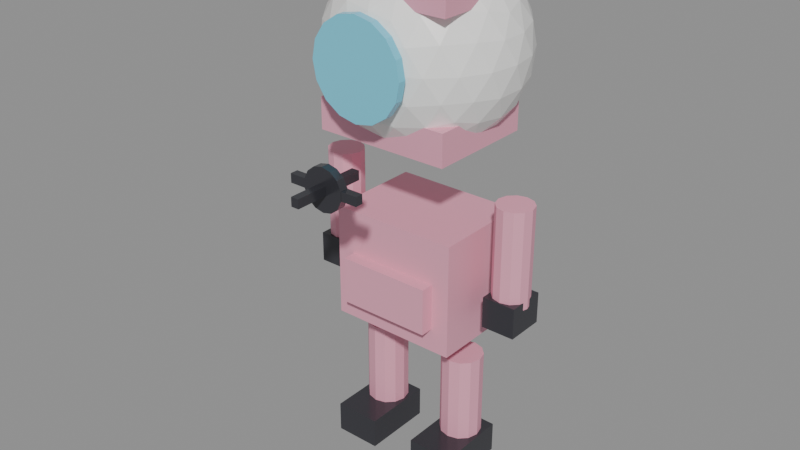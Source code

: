 # Source: eyeball-creature.blend  (saved by Blender 5.2.44; exported with 4.5.12 LTS)
import bpy
from mathutils import Matrix  # noqa: F401  (used for matrix-valued properties, if any)

bpy.ops.wm.read_factory_settings(use_empty=True)
scene = bpy.context.scene
scene.name = 'Scene'

# ---- materials (node trees are filled in below, after node groups)
mat_mat_white = bpy.data.materials.new('MAT_White')
mat_mat_accent = bpy.data.materials.new('MAT_Accent')
mat_mat_dark = bpy.data.materials.new('MAT_Dark')
mat_mat_body = bpy.data.materials.new('MAT_Body')

# ---- material node trees
mat_mat_white.use_nodes = True; mat_mat_white.node_tree.nodes.clear()
_N = mat_mat_white.node_tree.nodes; _L = mat_mat_white.node_tree.links
n0 = _N.new('ShaderNodeBsdfPrincipled'); n0.name = 'Principled BSDF'; n0.location = (-200, 100)
n0.inputs[0].default_value = (0.95, 0.95, 0.93, 1.0)
n0.inputs[1].default_value = 0.05
n0.inputs[2].default_value = 0.2
n0.inputs[10].default_value = 0.005
n1 = _N.new('ShaderNodeOutputMaterial'); n1.name = 'Material Output'; n1.location = (200, 100)
_L.new(n0.outputs[0], n1.inputs[0])
n1.is_active_output = True
mat_mat_accent.use_nodes = True; mat_mat_accent.node_tree.nodes.clear()
_N = mat_mat_accent.node_tree.nodes; _L = mat_mat_accent.node_tree.links
n0 = _N.new('ShaderNodeBsdfPrincipled'); n0.name = 'Principled BSDF'; n0.location = (-200, 100)
n0.inputs[0].default_value = (0.18, 0.68, 0.88, 1.0)
n0.inputs[1].default_value = 0.1
n0.inputs[2].default_value = 0.3
n0.inputs[10].default_value = 0.005
n1 = _N.new('ShaderNodeOutputMaterial'); n1.name = 'Material Output'; n1.location = (200, 100)
_L.new(n0.outputs[0], n1.inputs[0])
n1.is_active_output = True
mat_mat_dark.use_nodes = True; mat_mat_dark.node_tree.nodes.clear()
_N = mat_mat_dark.node_tree.nodes; _L = mat_mat_dark.node_tree.links
n0 = _N.new('ShaderNodeBsdfPrincipled'); n0.name = 'Principled BSDF'; n0.location = (-200, 100)
n0.inputs[0].default_value = (0.05, 0.05, 0.06, 1.0)
n0.inputs[1].default_value = 0.3
n0.inputs[2].default_value = 0.2
n0.inputs[10].default_value = 0.005
n1 = _N.new('ShaderNodeOutputMaterial'); n1.name = 'Material Output'; n1.location = (200, 100)
_L.new(n0.outputs[0], n1.inputs[0])
n1.is_active_output = True
mat_mat_body.use_nodes = True; mat_mat_body.node_tree.nodes.clear()
_N = mat_mat_body.node_tree.nodes; _L = mat_mat_body.node_tree.links
n0 = _N.new('ShaderNodeBsdfPrincipled'); n0.name = 'Principled BSDF'; n0.location = (-200, 100)
n0.inputs[0].default_value = (0.82, 0.36, 0.48, 1.0)
n0.inputs[1].default_value = 0.05
n0.inputs[2].default_value = 0.6
n0.inputs[10].default_value = 0.005
n1 = _N.new('ShaderNodeOutputMaterial'); n1.name = 'Material Output'; n1.location = (200, 100)
_L.new(n0.outputs[0], n1.inputs[0])
n1.is_active_output = True

# ---- meshes
me_eyesclera_mesh = bpy.data.meshes.new('EyeSclera_mesh')
me_eyesclera_mesh.from_pydata([(0.0, 0.0, -0.36), (0.2605, -0.1893, -0.161), (-0.0995, -0.3062, -0.161), (-0.322, 0.0, -0.161), (-0.0995, 0.3062, -0.161), (0.2605, 0.1893, -0.161), (0.0995, -0.3062, 0.161), (-0.2605, -0.1893, 0.161), (-0.2605, 0.1893, 0.161), (0.0995, 0.3062, 0.161), (0.322, 0.0, 0.161), (0.0, 0.0, 0.36), (-0.08382, -0.258, -0.2367), (-0.05848, -0.18, -0.3062), (-0.02794, -0.08599, -0.3485), (0.07315, -0.05314, -0.3485), (0.1531, -0.1112, -0.3062), (0.2194, -0.1594, -0.2367), (0.1915, -0.2454, -0.1808), (0.09463, -0.2912, -0.1893), (-0.01067, -0.3111, -0.1808), (0.2926, 0.1063, -0.1808), (0.3062, -8.759e-09, -0.1893), (0.2926, -0.1063, -0.1808), (0.07315, 0.05314, -0.3485), (0.1531, 0.1112, -0.3062), (0.2194, 0.1594, -0.2367), (-0.2712, 0.0, -0.2367), (-0.1893, 0.0, -0.3062), (-0.09041, 0.0, -0.3485), (-0.1742, -0.258, -0.1808), (-0.2477, -0.18, -0.1893), (-0.2992, -0.08599, -0.1808), (-0.08382, 0.258, -0.2367), (-0.05848, 0.18, -0.3062), (-0.02794, 0.08599, -0.3485), (-0.2992, 0.08599, -0.1808), (-0.2477, 0.18, -0.1893), (-0.1742, 0.258, -0.1808), (-0.01067, 0.3111, -0.1808), (0.09463, 0.2912, -0.1893), (0.1915, 0.2454, -0.1808), (0.3444, -0.05314, 0.09041), (0.3424, -0.1112, -8.759e-09), (0.3099, -0.1594, -0.09041), (0.3099, 0.1594, -0.09041), (0.3424, 0.1112, 8.759e-09), (0.3444, 0.05314, 0.09041), (0.05588, -0.344, 0.09041), (-4.379e-09, -0.36, -8.759e-09), (-0.05588, -0.344, -0.09041), (0.2474, -0.2454, -0.09041), (0.2116, -0.2912, 8.759e-09), (0.157, -0.3111, 0.09041), (-0.3099, -0.1594, 0.09041), (-0.3424, -0.1112, -8.759e-09), (-0.3444, -0.05314, -0.09041), (-0.157, -0.3111, -0.09041), (-0.2116, -0.2912, 8.759e-09), (-0.2474, -0.2454, 0.09041), (-0.2474, 0.2454, 0.09041), (-0.2116, 0.2912, -8.759e-09), (-0.157, 0.3111, -0.09041), (-0.3444, 0.05314, -0.09041), (-0.3424, 0.1112, 8.759e-09), (-0.3099, 0.1594, 0.09041), (0.157, 0.3111, 0.09041), (0.2116, 0.2912, -8.759e-09), (0.2474, 0.2454, -0.09041), (-0.05588, 0.344, -0.09041), (4.379e-09, 0.36, 8.759e-09), (0.05588, 0.344, 0.09041), (0.2992, -0.08599, 0.1808), (0.2477, -0.18, 0.1893), (0.1742, -0.258, 0.1808), (0.01067, -0.3111, 0.1808), (-0.09463, -0.2912, 0.1893), (-0.1915, -0.2454, 0.1808), (-0.2926, -0.1063, 0.1808), (-0.3062, 8.759e-09, 0.1893), (-0.2926, 0.1063, 0.1808), (-0.1915, 0.2454, 0.1808), (-0.09463, 0.2912, 0.1893), (0.01067, 0.3111, 0.1808), (0.1742, 0.258, 0.1808), (0.2477, 0.18, 0.1893), (0.2992, 0.08599, 0.1808), (0.02794, -0.08599, 0.3485), (0.05848, -0.18, 0.3062), (0.08382, -0.258, 0.2367), (0.2712, 0.0, 0.2367), (0.1893, 0.0, 0.3062), (0.09041, 0.0, 0.3485), (-0.07315, -0.05314, 0.3485), (-0.1531, -0.1112, 0.3062), (-0.2194, -0.1594, 0.2367), (-0.07315, 0.05314, 0.3485), (-0.1531, 0.1112, 0.3062), (-0.2194, 0.1594, 0.2367), (0.02794, 0.08599, 0.3485), (0.05848, 0.18, 0.3062), (0.08382, 0.258, 0.2367), (0.1302, 0.09463, 0.322), (0.2297, 0.09463, 0.2605), (0.161, 0.1893, 0.2605), (-0.04975, 0.1531, 0.322), (-0.019, 0.2477, 0.2605), (-0.1302, 0.2116, 0.2605), (-0.161, 0.0, 0.322), (-0.2415, 0.05848, 0.2605), (-0.2415, -0.05848, 0.2605), (-0.04975, -0.1531, 0.322), (-0.1302, -0.2116, 0.2605), (-0.019, -0.2477, 0.2605), (0.1302, -0.09463, 0.322), (0.161, -0.1893, 0.2605), (0.2297, -0.09463, 0.2605), (0.3102, 0.1531, 0.0995), (0.2912, 0.2116, -8.2e-09), (0.2415, 0.2477, 0.0995), (-0.04975, 0.3424, 0.0995), (-0.1112, 0.3424, -1.64e-07), (-0.161, 0.3062, 0.0995), (-0.341, 0.05848, 0.0995), (-0.36, -1.353e-07, 2.214e-07), (-0.341, -0.05848, 0.0995), (-0.161, -0.3062, 0.0995), (-0.1112, -0.3424, -2.87e-07), (-0.04975, -0.3424, 0.0995), (0.2415, -0.2477, 0.0995), (0.2912, -0.2116, -6.888e-07), (0.3102, -0.1531, 0.0995), (0.1112, 0.3424, -1.307e-14), (0.161, 0.3062, -0.0995), (0.04975, 0.3424, -0.0995), (-0.2912, 0.2116, -3.922e-14), (-0.2415, 0.2477, -0.0995), (-0.3102, 0.1531, -0.0995), (-0.2912, -0.2116, 4.016e-14), (-0.3102, -0.1531, -0.0995), (-0.2415, -0.2477, -0.0995), (0.1112, -0.3424, 1.401e-14), (0.04975, -0.3424, -0.0995), (0.161, -0.3062, -0.0995), (0.36, 0.0, 0.0), (0.341, -0.05848, -0.0995), (0.341, 0.05848, -0.0995), (0.1302, 0.2116, -0.2605), (0.04975, 0.1531, -0.322), (0.019, 0.2477, -0.2605), (-0.161, 0.1893, -0.2605), (-0.1302, 0.09463, -0.322), (-0.2298, 0.09463, -0.2605), (-0.2298, -0.09463, -0.2605), (-0.1302, -0.09463, -0.322), (-0.161, -0.1893, -0.2605), (0.2415, 0.05848, -0.2605), (0.2415, -0.05848, -0.2605), (0.161, -2.665e-07, -0.322), (0.019, -0.2477, -0.2605), (0.04975, -0.1531, -0.322), (0.1302, -0.2116, -0.2605)], [], [(0, 15, 14), (1, 17, 23), (0, 14, 29), (0, 29, 35), (0, 35, 24), (1, 23, 44), (2, 20, 50), (3, 32, 56), (4, 38, 62), (5, 41, 68), (1, 44, 51), (2, 50, 57), (3, 56, 63), (4, 62, 69), (5, 68, 45), (6, 74, 89), (7, 77, 95), (8, 80, 98), (9, 83, 101), (10, 86, 90), (92, 99, 11), (91, 102, 92), (90, 103, 91), (92, 102, 99), (102, 100, 99), (91, 103, 102), (103, 104, 102), (102, 104, 100), (104, 101, 100), (90, 86, 103), (86, 85, 103), (103, 85, 104), (85, 84, 104), (104, 84, 101), (84, 9, 101), (99, 96, 11), (100, 105, 99), (101, 106, 100), (99, 105, 96), (105, 97, 96), (100, 106, 105), (106, 107, 105), (105, 107, 97), (107, 98, 97), (101, 83, 106), (83, 82, 106), (106, 82, 107), (82, 81, 107), (107, 81, 98), (81, 8, 98), (96, 93, 11), (97, 108, 96), (98, 109, 97), (96, 108, 93), (108, 94, 93), (97, 109, 108), (109, 110, 108), (108, 110, 94), (110, 95, 94), (98, 80, 109), (80, 79, 109), (109, 79, 110), (79, 78, 110), (110, 78, 95), (78, 7, 95), (93, 87, 11), (94, 111, 93), (95, 112, 94), (93, 111, 87), (111, 88, 87), (94, 112, 111), (112, 113, 111), (111, 113, 88), (113, 89, 88), (95, 77, 112), (77, 76, 112), (112, 76, 113), (76, 75, 113), (113, 75, 89), (75, 6, 89), (87, 92, 11), (88, 114, 87), (89, 115, 88), (87, 114, 92), (114, 91, 92), (88, 115, 114), (115, 116, 114), (114, 116, 91), (116, 90, 91), (89, 74, 115), (74, 73, 115), (115, 73, 116), (73, 72, 116), (116, 72, 90), (72, 10, 90), (47, 86, 10), (46, 117, 47), (45, 118, 46), (47, 117, 86), (117, 85, 86), (46, 118, 117), (118, 119, 117), (117, 119, 85), (119, 84, 85), (45, 68, 118), (68, 67, 118), (118, 67, 119), (67, 66, 119), (119, 66, 84), (66, 9, 84), (71, 83, 9), (70, 120, 71), (69, 121, 70), (71, 120, 83), (120, 82, 83), (70, 121, 120), (121, 122, 120), (120, 122, 82), (122, 81, 82), (69, 62, 121), (62, 61, 121), (121, 61, 122), (61, 60, 122), (122, 60, 81), (60, 8, 81), (65, 80, 8), (64, 123, 65), (63, 124, 64), (65, 123, 80), (123, 79, 80), (64, 124, 123), (124, 125, 123), (123, 125, 79), (125, 78, 79), (63, 56, 124), (56, 55, 124), (124, 55, 125), (55, 54, 125), (125, 54, 78), (54, 7, 78), (59, 77, 7), (58, 126, 59), (57, 127, 58), (59, 126, 77), (126, 76, 77), (58, 127, 126), (127, 128, 126), (126, 128, 76), (128, 75, 76), (57, 50, 127), (50, 49, 127), (127, 49, 128), (49, 48, 128), (128, 48, 75), (48, 6, 75), (53, 74, 6), (52, 129, 53), (51, 130, 52), (53, 129, 74), (129, 73, 74), (52, 130, 129), (130, 131, 129), (129, 131, 73), (131, 72, 73), (51, 44, 130), (44, 43, 130), (130, 43, 131), (43, 42, 131), (131, 42, 72), (42, 10, 72), (66, 71, 9), (67, 132, 66), (68, 133, 67), (66, 132, 71), (132, 70, 71), (67, 133, 132), (133, 134, 132), (132, 134, 70), (134, 69, 70), (68, 41, 133), (41, 40, 133), (133, 40, 134), (40, 39, 134), (134, 39, 69), (39, 4, 69), (60, 65, 8), (61, 135, 60), (62, 136, 61), (60, 135, 65), (135, 64, 65), (61, 136, 135), (136, 137, 135), (135, 137, 64), (137, 63, 64), (62, 38, 136), (38, 37, 136), (136, 37, 137), (37, 36, 137), (137, 36, 63), (36, 3, 63), (54, 59, 7), (55, 138, 54), (56, 139, 55), (54, 138, 59), (138, 58, 59), (55, 139, 138), (139, 140, 138), (138, 140, 58), (140, 57, 58), (56, 32, 139), (32, 31, 139), (139, 31, 140), (31, 30, 140), (140, 30, 57), (30, 2, 57), (48, 53, 6), (49, 141, 48), (50, 142, 49), (48, 141, 53), (141, 52, 53), (49, 142, 141), (142, 143, 141), (141, 143, 52), (143, 51, 52), (50, 20, 142), (20, 19, 142), (142, 19, 143), (19, 18, 143), (143, 18, 51), (18, 1, 51), (42, 47, 10), (43, 144, 42), (44, 145, 43), (42, 144, 47), (144, 46, 47), (43, 145, 144), (145, 146, 144), (144, 146, 46), (146, 45, 46), (44, 23, 145), (23, 22, 145), (145, 22, 146), (22, 21, 146), (146, 21, 45), (21, 5, 45), (26, 41, 5), (25, 147, 26), (24, 148, 25), (26, 147, 41), (147, 40, 41), (25, 148, 147), (148, 149, 147), (147, 149, 40), (149, 39, 40), (24, 35, 148), (35, 34, 148), (148, 34, 149), (34, 33, 149), (149, 33, 39), (33, 4, 39), (33, 38, 4), (34, 150, 33), (35, 151, 34), (33, 150, 38), (150, 37, 38), (34, 151, 150), (151, 152, 150), (150, 152, 37), (152, 36, 37), (35, 29, 151), (29, 28, 151), (151, 28, 152), (28, 27, 152), (152, 27, 36), (27, 3, 36), (27, 32, 3), (28, 153, 27), (29, 154, 28), (27, 153, 32), (153, 31, 32), (28, 154, 153), (154, 155, 153), (153, 155, 31), (155, 30, 31), (29, 14, 154), (14, 13, 154), (154, 13, 155), (13, 12, 155), (155, 12, 30), (12, 2, 30), (21, 26, 5), (22, 156, 21), (23, 157, 22), (21, 156, 26), (156, 25, 26), (22, 157, 156), (157, 158, 156), (156, 158, 25), (158, 24, 25), (23, 17, 157), (17, 16, 157), (157, 16, 158), (16, 15, 158), (158, 15, 24), (15, 0, 24), (12, 20, 2), (13, 159, 12), (14, 160, 13), (12, 159, 20), (159, 19, 20), (13, 160, 159), (160, 161, 159), (159, 161, 19), (161, 18, 19), (14, 15, 160), (15, 16, 160), (160, 16, 161), (16, 17, 161), (161, 17, 18), (17, 1, 18)])
me_eyesclera_mesh.materials.append(mat_mat_white)
me_eyesclera_mesh.update()
me_fx_spin_iris_mesh = bpy.data.meshes.new('FX_Spin_Iris_mesh')
me_fx_spin_iris_mesh.from_pydata([(0.0, 0.18, -0.015), (0.0, 0.18, 0.015), (0.06888, 0.1663, -0.015), (0.06888, 0.1663, 0.015), (0.1273, 0.1273, -0.015), (0.1273, 0.1273, 0.015), (0.1663, 0.06888, -0.015), (0.1663, 0.06888, 0.015), (0.18, 0.0, -0.015), (0.18, 0.0, 0.015), (0.1663, -0.06888, -0.015), (0.1663, -0.06888, 0.015), (0.1273, -0.1273, -0.015), (0.1273, -0.1273, 0.015), (0.06888, -0.1663, -0.015), (0.06888, -0.1663, 0.015), (0.0, -0.18, -0.015), (0.0, -0.18, 0.015), (-0.06888, -0.1663, -0.015), (-0.06888, -0.1663, 0.015), (-0.1273, -0.1273, -0.015), (-0.1273, -0.1273, 0.015), (-0.1663, -0.06888, -0.015), (-0.1663, -0.06888, 0.015), (-0.18, 0.0, -0.015), (-0.18, 0.0, 0.015), (-0.1663, 0.06888, -0.015), (-0.1663, 0.06888, 0.015), (-0.1273, 0.1273, -0.015), (-0.1273, 0.1273, 0.015), (-0.06888, 0.1663, -0.015), (-0.06888, 0.1663, 0.015)], [], [(0, 1, 3, 2), (2, 3, 5, 4), (4, 5, 7, 6), (6, 7, 9, 8), (8, 9, 11, 10), (10, 11, 13, 12), (12, 13, 15, 14), (14, 15, 17, 16), (16, 17, 19, 18), (18, 19, 21, 20), (20, 21, 23, 22), (22, 23, 25, 24), (24, 25, 27, 26), (26, 27, 29, 28), (3, 1, 31, 29, 27, 25, 23, 21, 19, 17, 15, 13, 11, 9, 7, 5), (28, 29, 31, 30), (30, 31, 1, 0), (0, 2, 4, 6, 8, 10, 12, 14, 16, 18, 20, 22, 24, 26, 28, 30)])
me_fx_spin_iris_mesh.materials.append(mat_mat_accent)
me_fx_spin_iris_mesh.update()
me_eyepupil_mesh = bpy.data.meshes.new('EyePupil_mesh')
me_eyepupil_mesh.from_pydata([(0.0, 0.08, -0.016), (0.0, 0.08, 0.016), (0.03471, 0.07208, -0.016), (0.03471, 0.07208, 0.016), (0.06255, 0.04988, -0.016), (0.06255, 0.04988, 0.016), (0.07799, 0.0178, -0.016), (0.07799, 0.0178, 0.016), (0.07799, -0.0178, -0.016), (0.07799, -0.0178, 0.016), (0.06255, -0.04988, -0.016), (0.06255, -0.04988, 0.016), (0.03471, -0.07208, -0.016), (0.03471, -0.07208, 0.016), (0.0, -0.08, -0.016), (0.0, -0.08, 0.016), (-0.03471, -0.07208, -0.016), (-0.03471, -0.07208, 0.016), (-0.06255, -0.04988, -0.016), (-0.06255, -0.04988, 0.016), (-0.07799, -0.0178, -0.016), (-0.07799, -0.0178, 0.016), (-0.07799, 0.0178, -0.016), (-0.07799, 0.0178, 0.016), (-0.06255, 0.04988, -0.016), (-0.06255, 0.04988, 0.016), (-0.03471, 0.07208, -0.016), (-0.03471, 0.07208, 0.016)], [], [(0, 1, 3, 2), (2, 3, 5, 4), (4, 5, 7, 6), (6, 7, 9, 8), (8, 9, 11, 10), (10, 11, 13, 12), (12, 13, 15, 14), (14, 15, 17, 16), (16, 17, 19, 18), (18, 19, 21, 20), (20, 21, 23, 22), (22, 23, 25, 24), (3, 1, 27, 25, 23, 21, 19, 17, 15, 13, 11, 9, 7, 5), (24, 25, 27, 26), (26, 27, 1, 0), (0, 2, 4, 6, 8, 10, 12, 14, 16, 18, 20, 22, 24, 26)])
me_eyepupil_mesh.materials.append(mat_mat_dark)
me_eyepupil_mesh.update()
me_irisspoke1_mesh = bpy.data.meshes.new('IrisSpoke1_mesh')
me_irisspoke1_mesh.from_pydata([(-0.015, -0.017, -0.14), (-0.015, -0.017, 0.14), (-0.015, 0.017, -0.14), (-0.015, 0.017, 0.14), (0.015, -0.017, -0.14), (0.015, -0.017, 0.14), (0.015, 0.017, -0.14), (0.015, 0.017, 0.14)], [], [(0, 1, 3, 2), (2, 3, 7, 6), (6, 7, 5, 4), (4, 5, 1, 0), (2, 6, 4, 0), (7, 3, 1, 5)])
me_irisspoke1_mesh.materials.append(mat_mat_dark)
me_irisspoke1_mesh.update()
me_irisspoke2_mesh = bpy.data.meshes.new('IrisSpoke2_mesh')
me_irisspoke2_mesh.from_pydata([(-0.14, -0.017, -0.015), (-0.14, -0.017, 0.015), (-0.14, 0.017, -0.015), (-0.14, 0.017, 0.015), (0.14, -0.017, -0.015), (0.14, -0.017, 0.015), (0.14, 0.017, -0.015), (0.14, 0.017, 0.015)], [], [(0, 1, 3, 2), (2, 3, 7, 6), (6, 7, 5, 4), (4, 5, 1, 0), (2, 6, 4, 0), (7, 3, 1, 5)])
me_irisspoke2_mesh.materials.append(mat_mat_dark)
me_irisspoke2_mesh.update()
me_eyelidupper_mesh = bpy.data.meshes.new('EyelidUpper_mesh')
me_eyelidupper_mesh.from_pydata([(-0.27, -0.22, -0.07), (-0.27, -0.22, 0.07), (-0.27, 0.22, -0.07), (-0.27, 0.22, 0.07), (0.27, -0.22, -0.07), (0.27, -0.22, 0.07), (0.27, 0.22, -0.07), (0.27, 0.22, 0.07)], [], [(0, 1, 3, 2), (2, 3, 7, 6), (6, 7, 5, 4), (4, 5, 1, 0), (2, 6, 4, 0), (7, 3, 1, 5)])
me_eyelidupper_mesh.materials.append(mat_mat_body)
me_eyelidupper_mesh.update()
me_eyelidlower_mesh = bpy.data.meshes.new('EyelidLower_mesh')
me_eyelidlower_mesh.from_pydata([(-0.26, -0.21, -0.06), (-0.26, -0.21, 0.06), (-0.26, 0.21, -0.06), (-0.26, 0.21, 0.06), (0.26, -0.21, -0.06), (0.26, -0.21, 0.06), (0.26, 0.21, -0.06), (0.26, 0.21, 0.06)], [], [(0, 1, 3, 2), (2, 3, 7, 6), (6, 7, 5, 4), (4, 5, 1, 0), (2, 6, 4, 0), (7, 3, 1, 5)])
me_eyelidlower_mesh.materials.append(mat_mat_body)
me_eyelidlower_mesh.update()
me_monstertorso_mesh = bpy.data.meshes.new('MonsterTorso_mesh')
me_monstertorso_mesh.from_pydata([(-0.25, -0.19, -0.22), (-0.25, -0.19, 0.22), (-0.25, 0.19, -0.22), (-0.25, 0.19, 0.22), (0.25, -0.19, -0.22), (0.25, -0.19, 0.22), (0.25, 0.19, -0.22), (0.25, 0.19, 0.22)], [], [(0, 1, 3, 2), (2, 3, 7, 6), (6, 7, 5, 4), (4, 5, 1, 0), (2, 6, 4, 0), (7, 3, 1, 5)])
me_monstertorso_mesh.materials.append(mat_mat_body)
me_monstertorso_mesh.update()
me_bellyfold_mesh = bpy.data.meshes.new('BellyFold_mesh')
me_bellyfold_mesh.from_pydata([(-0.18, -0.06, -0.09), (-0.18, -0.06, 0.09), (-0.18, 0.06, -0.09), (-0.18, 0.06, 0.09), (0.18, -0.06, -0.09), (0.18, -0.06, 0.09), (0.18, 0.06, -0.09), (0.18, 0.06, 0.09)], [], [(0, 1, 3, 2), (2, 3, 7, 6), (6, 7, 5, 4), (4, 5, 1, 0), (2, 6, 4, 0), (7, 3, 1, 5)])
me_bellyfold_mesh.materials.append(mat_mat_body)
me_bellyfold_mesh.update()
me_arm_l_mesh = bpy.data.meshes.new('Arm_L_mesh')
me_arm_l_mesh.from_pydata([(0.0, 0.07, -0.19), (0.0, 0.07, 0.19), (0.035, 0.06062, -0.19), (0.035, 0.06062, 0.19), (0.06062, 0.035, -0.19), (0.06062, 0.035, 0.19), (0.07, 0.0, -0.19), (0.07, 0.0, 0.19), (0.06062, -0.035, -0.19), (0.06062, -0.035, 0.19), (0.035, -0.06062, -0.19), (0.035, -0.06062, 0.19), (0.0, -0.07, -0.19), (0.0, -0.07, 0.19), (-0.035, -0.06062, -0.19), (-0.035, -0.06062, 0.19), (-0.06062, -0.035, -0.19), (-0.06062, -0.035, 0.19), (-0.07, 0.0, -0.19), (-0.07, 0.0, 0.19), (-0.06062, 0.035, -0.19), (-0.06062, 0.035, 0.19), (-0.035, 0.06062, -0.19), (-0.035, 0.06062, 0.19)], [], [(0, 1, 3, 2), (2, 3, 5, 4), (4, 5, 7, 6), (6, 7, 9, 8), (8, 9, 11, 10), (10, 11, 13, 12), (12, 13, 15, 14), (14, 15, 17, 16), (16, 17, 19, 18), (18, 19, 21, 20), (3, 1, 23, 21, 19, 17, 15, 13, 11, 9, 7, 5), (20, 21, 23, 22), (22, 23, 1, 0), (0, 2, 4, 6, 8, 10, 12, 14, 16, 18, 20, 22)])
me_arm_l_mesh.materials.append(mat_mat_body)
me_arm_l_mesh.update()
me_claws_l_mesh = bpy.data.meshes.new('Claws_L_mesh')
me_claws_l_mesh.from_pydata([(-0.065, -0.075, -0.06), (-0.065, -0.075, 0.06), (-0.065, 0.075, -0.06), (-0.065, 0.075, 0.06), (0.065, -0.075, -0.06), (0.065, -0.075, 0.06), (0.065, 0.075, -0.06), (0.065, 0.075, 0.06)], [], [(0, 1, 3, 2), (2, 3, 7, 6), (6, 7, 5, 4), (4, 5, 1, 0), (2, 6, 4, 0), (7, 3, 1, 5)])
me_claws_l_mesh.materials.append(mat_mat_dark)
me_claws_l_mesh.update()
me_arm_r_mesh = bpy.data.meshes.new('Arm_R_mesh')
me_arm_r_mesh.from_pydata([(0.0, 0.07, -0.19), (0.0, 0.07, 0.19), (0.035, 0.06062, -0.19), (0.035, 0.06062, 0.19), (0.06062, 0.035, -0.19), (0.06062, 0.035, 0.19), (0.07, 0.0, -0.19), (0.07, 0.0, 0.19), (0.06062, -0.035, -0.19), (0.06062, -0.035, 0.19), (0.035, -0.06062, -0.19), (0.035, -0.06062, 0.19), (0.0, -0.07, -0.19), (0.0, -0.07, 0.19), (-0.035, -0.06062, -0.19), (-0.035, -0.06062, 0.19), (-0.06062, -0.035, -0.19), (-0.06062, -0.035, 0.19), (-0.07, 0.0, -0.19), (-0.07, 0.0, 0.19), (-0.06062, 0.035, -0.19), (-0.06062, 0.035, 0.19), (-0.035, 0.06062, -0.19), (-0.035, 0.06062, 0.19)], [], [(0, 1, 3, 2), (2, 3, 5, 4), (4, 5, 7, 6), (6, 7, 9, 8), (8, 9, 11, 10), (10, 11, 13, 12), (12, 13, 15, 14), (14, 15, 17, 16), (16, 17, 19, 18), (18, 19, 21, 20), (3, 1, 23, 21, 19, 17, 15, 13, 11, 9, 7, 5), (20, 21, 23, 22), (22, 23, 1, 0), (0, 2, 4, 6, 8, 10, 12, 14, 16, 18, 20, 22)])
me_arm_r_mesh.materials.append(mat_mat_body)
me_arm_r_mesh.update()
me_claws_r_mesh = bpy.data.meshes.new('Claws_R_mesh')
me_claws_r_mesh.from_pydata([(-0.065, -0.075, -0.06), (-0.065, -0.075, 0.06), (-0.065, 0.075, -0.06), (-0.065, 0.075, 0.06), (0.065, -0.075, -0.06), (0.065, -0.075, 0.06), (0.065, 0.075, -0.06), (0.065, 0.075, 0.06)], [], [(0, 1, 3, 2), (2, 3, 7, 6), (6, 7, 5, 4), (4, 5, 1, 0), (2, 6, 4, 0), (7, 3, 1, 5)])
me_claws_r_mesh.materials.append(mat_mat_dark)
me_claws_r_mesh.update()
me_leg_l_mesh = bpy.data.meshes.new('Leg_L_mesh')
me_leg_l_mesh.from_pydata([(0.0, 0.08, -0.18), (0.0, 0.08, 0.18), (0.04, 0.06928, -0.18), (0.04, 0.06928, 0.18), (0.06928, 0.04, -0.18), (0.06928, 0.04, 0.18), (0.08, 0.0, -0.18), (0.08, 0.0, 0.18), (0.06928, -0.04, -0.18), (0.06928, -0.04, 0.18), (0.04, -0.06928, -0.18), (0.04, -0.06928, 0.18), (0.0, -0.08, -0.18), (0.0, -0.08, 0.18), (-0.04, -0.06928, -0.18), (-0.04, -0.06928, 0.18), (-0.06928, -0.04, -0.18), (-0.06928, -0.04, 0.18), (-0.08, 0.0, -0.18), (-0.08, 0.0, 0.18), (-0.06928, 0.04, -0.18), (-0.06928, 0.04, 0.18), (-0.04, 0.06928, -0.18), (-0.04, 0.06928, 0.18)], [], [(0, 1, 3, 2), (2, 3, 5, 4), (4, 5, 7, 6), (6, 7, 9, 8), (8, 9, 11, 10), (10, 11, 13, 12), (12, 13, 15, 14), (14, 15, 17, 16), (16, 17, 19, 18), (18, 19, 21, 20), (3, 1, 23, 21, 19, 17, 15, 13, 11, 9, 7, 5), (20, 21, 23, 22), (22, 23, 1, 0), (0, 2, 4, 6, 8, 10, 12, 14, 16, 18, 20, 22)])
me_leg_l_mesh.materials.append(mat_mat_body)
me_leg_l_mesh.update()
me_foot_l_mesh = bpy.data.meshes.new('Foot_L_mesh')
me_foot_l_mesh.from_pydata([(-0.09, -0.14, -0.06), (-0.09, -0.14, 0.06), (-0.09, 0.14, -0.06), (-0.09, 0.14, 0.06), (0.09, -0.14, -0.06), (0.09, -0.14, 0.06), (0.09, 0.14, -0.06), (0.09, 0.14, 0.06)], [], [(0, 1, 3, 2), (2, 3, 7, 6), (6, 7, 5, 4), (4, 5, 1, 0), (2, 6, 4, 0), (7, 3, 1, 5)])
me_foot_l_mesh.materials.append(mat_mat_dark)
me_foot_l_mesh.update()
me_leg_r_mesh = bpy.data.meshes.new('Leg_R_mesh')
me_leg_r_mesh.from_pydata([(0.0, 0.08, -0.18), (0.0, 0.08, 0.18), (0.04, 0.06928, -0.18), (0.04, 0.06928, 0.18), (0.06928, 0.04, -0.18), (0.06928, 0.04, 0.18), (0.08, 0.0, -0.18), (0.08, 0.0, 0.18), (0.06928, -0.04, -0.18), (0.06928, -0.04, 0.18), (0.04, -0.06928, -0.18), (0.04, -0.06928, 0.18), (0.0, -0.08, -0.18), (0.0, -0.08, 0.18), (-0.04, -0.06928, -0.18), (-0.04, -0.06928, 0.18), (-0.06928, -0.04, -0.18), (-0.06928, -0.04, 0.18), (-0.08, 0.0, -0.18), (-0.08, 0.0, 0.18), (-0.06928, 0.04, -0.18), (-0.06928, 0.04, 0.18), (-0.04, 0.06928, -0.18), (-0.04, 0.06928, 0.18)], [], [(0, 1, 3, 2), (2, 3, 5, 4), (4, 5, 7, 6), (6, 7, 9, 8), (8, 9, 11, 10), (10, 11, 13, 12), (12, 13, 15, 14), (14, 15, 17, 16), (16, 17, 19, 18), (18, 19, 21, 20), (3, 1, 23, 21, 19, 17, 15, 13, 11, 9, 7, 5), (20, 21, 23, 22), (22, 23, 1, 0), (0, 2, 4, 6, 8, 10, 12, 14, 16, 18, 20, 22)])
me_leg_r_mesh.materials.append(mat_mat_body)
me_leg_r_mesh.update()
me_foot_r_mesh = bpy.data.meshes.new('Foot_R_mesh')
me_foot_r_mesh.from_pydata([(-0.09, -0.14, -0.06), (-0.09, -0.14, 0.06), (-0.09, 0.14, -0.06), (-0.09, 0.14, 0.06), (0.09, -0.14, -0.06), (0.09, -0.14, 0.06), (0.09, 0.14, -0.06), (0.09, 0.14, 0.06)], [], [(0, 1, 3, 2), (2, 3, 7, 6), (6, 7, 5, 4), (4, 5, 1, 0), (2, 6, 4, 0), (7, 3, 1, 5)])
me_foot_r_mesh.materials.append(mat_mat_dark)
me_foot_r_mesh.update()

# ---- objects
ob_ava_eyeball_creature_root = bpy.data.objects.new('AVA_eyeball-creature_ROOT', None)
ob_al_rig = bpy.data.objects.new('AL_Rig', None)
ob_al_root = bpy.data.objects.new('AL_Root', None)
ob_al_head = bpy.data.objects.new('AL_Head', None)
ob_al_arm_l = bpy.data.objects.new('AL_Arm_L', None)
ob_al_arm_r = bpy.data.objects.new('AL_Arm_R', None)
ob_al_leg_l = bpy.data.objects.new('AL_Leg_L', None)
ob_al_leg_r = bpy.data.objects.new('AL_Leg_R', None)
ob_eyesclera = bpy.data.objects.new('EyeSclera', me_eyesclera_mesh)
ob_fx_spin_iris = bpy.data.objects.new('FX_Spin_Iris', me_fx_spin_iris_mesh)
ob_eyepupil = bpy.data.objects.new('EyePupil', me_eyepupil_mesh)
ob_irisspoke1 = bpy.data.objects.new('IrisSpoke1', me_irisspoke1_mesh)
ob_irisspoke2 = bpy.data.objects.new('IrisSpoke2', me_irisspoke2_mesh)
ob_eyelidupper = bpy.data.objects.new('EyelidUpper', me_eyelidupper_mesh)
ob_eyelidlower = bpy.data.objects.new('EyelidLower', me_eyelidlower_mesh)
ob_monstertorso = bpy.data.objects.new('MonsterTorso', me_monstertorso_mesh)
ob_bellyfold = bpy.data.objects.new('BellyFold', me_bellyfold_mesh)
ob_arm_l = bpy.data.objects.new('Arm_L', me_arm_l_mesh)
ob_claws_l = bpy.data.objects.new('Claws_L', me_claws_l_mesh)
ob_arm_r = bpy.data.objects.new('Arm_R', me_arm_r_mesh)
ob_claws_r = bpy.data.objects.new('Claws_R', me_claws_r_mesh)
ob_leg_l = bpy.data.objects.new('Leg_L', me_leg_l_mesh)
ob_foot_l = bpy.data.objects.new('Foot_L', me_foot_l_mesh)
ob_leg_r = bpy.data.objects.new('Leg_R', me_leg_r_mesh)
ob_foot_r = bpy.data.objects.new('Foot_R', me_foot_r_mesh)

# ---- transforms, parenting, visibility, modifiers, constraints
ob_ava_eyeball_creature_root.location = (0.0, 0.0, 0.0)
ob_al_rig.parent = ob_ava_eyeball_creature_root
ob_al_rig.location = (0.0, 0.0, 0.0)
ob_al_root.parent = ob_al_rig
ob_al_root.location = (0.0, 0.0, 0.9)
ob_al_head.parent = ob_al_rig
ob_al_head.location = (0.0, 0.0, 1.45)
ob_al_arm_l.parent = ob_al_rig
ob_al_arm_l.location = (-0.38, 0.0, 1.2)
ob_al_arm_r.parent = ob_al_rig
ob_al_arm_r.location = (0.38, 0.0, 1.2)
ob_al_leg_l.parent = ob_al_rig
ob_al_leg_l.location = (-0.18, 0.0, 0.5)
ob_al_leg_r.parent = ob_al_rig
ob_al_leg_r.location = (0.18, 0.0, 0.5)
ob_eyesclera.parent = ob_al_head
ob_eyesclera.location = (0.0, 0.0, 0.16)
ob_fx_spin_iris.parent = ob_al_head
ob_fx_spin_iris.location = (0.0, -0.35, 0.16)
ob_fx_spin_iris.rotation_euler = (1.571, 0.0, 0.0)
ob_eyepupil.parent = ob_fx_spin_iris
ob_eyepupil.location = (0.0, -0.352, 0.16)
ob_irisspoke1.parent = ob_fx_spin_iris
ob_irisspoke1.location = (0.0, -0.351, 0.16)
ob_irisspoke2.parent = ob_fx_spin_iris
ob_irisspoke2.location = (0.0, -0.351, 0.16)
ob_eyelidupper.parent = ob_al_head
ob_eyelidupper.location = (0.0, -0.04, 0.42)
ob_eyelidlower.parent = ob_al_head
ob_eyelidlower.location = (0.0, -0.04, -0.08)
ob_monstertorso.parent = ob_al_root
ob_monstertorso.location = (0.0, 0.0, -0.12)
ob_bellyfold.parent = ob_al_root
ob_bellyfold.location = (0.0, -0.18, -0.16)
ob_arm_l.parent = ob_al_arm_l
ob_arm_l.location = (0.0, 0.0, -0.26)
ob_claws_l.parent = ob_al_arm_l
ob_claws_l.location = (0.0, 0.0, -0.48)
ob_arm_r.parent = ob_al_arm_r
ob_arm_r.location = (0.0, 0.0, -0.26)
ob_claws_r.parent = ob_al_arm_r
ob_claws_r.location = (0.0, 0.0, -0.48)
ob_leg_l.parent = ob_al_leg_l
ob_leg_l.location = (0.0, 0.0, -0.22)
ob_foot_l.parent = ob_al_leg_l
ob_foot_l.location = (0.0, -0.05, -0.44)
ob_leg_r.parent = ob_al_leg_r
ob_leg_r.location = (0.0, 0.0, -0.22)
ob_foot_r.parent = ob_al_leg_r
ob_foot_r.location = (0.0, -0.05, -0.44)

# ---- collection membership
scene.collection.objects.link(ob_ava_eyeball_creature_root)
scene.collection.objects.link(ob_al_rig)
scene.collection.objects.link(ob_al_root)
scene.collection.objects.link(ob_al_head)
scene.collection.objects.link(ob_al_arm_l)
scene.collection.objects.link(ob_al_arm_r)
scene.collection.objects.link(ob_al_leg_l)
scene.collection.objects.link(ob_al_leg_r)
scene.collection.objects.link(ob_eyesclera)
scene.collection.objects.link(ob_fx_spin_iris)
scene.collection.objects.link(ob_eyepupil)
scene.collection.objects.link(ob_irisspoke1)
scene.collection.objects.link(ob_irisspoke2)
scene.collection.objects.link(ob_eyelidupper)
scene.collection.objects.link(ob_eyelidlower)
scene.collection.objects.link(ob_monstertorso)
scene.collection.objects.link(ob_bellyfold)
scene.collection.objects.link(ob_arm_l)
scene.collection.objects.link(ob_claws_l)
scene.collection.objects.link(ob_arm_r)
scene.collection.objects.link(ob_claws_r)
scene.collection.objects.link(ob_leg_l)
scene.collection.objects.link(ob_foot_l)
scene.collection.objects.link(ob_leg_r)
scene.collection.objects.link(ob_foot_r)

# ---- scene / render settings (as saved in the file)
scene.frame_start = 1; scene.frame_end = 250; scene.frame_set(1)
scene.render.engine = 'BLENDER_EEVEE_NEXT'
scene.render.bake_bias = 0.0
scene.render.bake_samples = 0
scene.render.compositor_device = 'GPU'
scene.eevee.use_volume_custom_range = False
scene.eevee.fast_gi_thickness_near = 0.1
scene.eevee.fast_gi_thickness_far = 0.0
scene.eevee.ray_tracing_options.screen_trace_thickness = 0.1
bpy.context.view_layer.update()

# ---- added for rendering (the .blend has no active camera and no usable light): camera, sun + grey world if the file has none
cam_auto = bpy.data.cameras.new('AutoCamera')
cam_auto.lens = 50.0
cam_auto.sensor_width = 36.0
cam_auto.clip_end = 1000.0
ob_auto_camera = bpy.data.objects.new('AutoCamera', cam_auto)
scene.collection.objects.link(ob_auto_camera)
ob_auto_camera.location = (2.21107, -2.79829, 2.75386)
ob_auto_camera.rotation_euler = (1.09748, -7.21219e-08, 0.694738)
scene.camera = ob_auto_camera
light_auto_sun = bpy.data.lights.new('AutoSun', 'SUN')
light_auto_sun.energy = 3.0
light_auto_sun.angle = 0.0523599
ob_auto_sun = bpy.data.objects.new('AutoSun', light_auto_sun)
scene.collection.objects.link(ob_auto_sun)
ob_auto_sun.rotation_euler = (0.872665, 0.174533, 0.523599)
if scene.world is None:
    world_auto = bpy.data.worlds.new('AutoWorld')
    world_auto.color = (0.3, 0.3, 0.3)
    scene.world = world_auto
bpy.context.view_layer.update()
